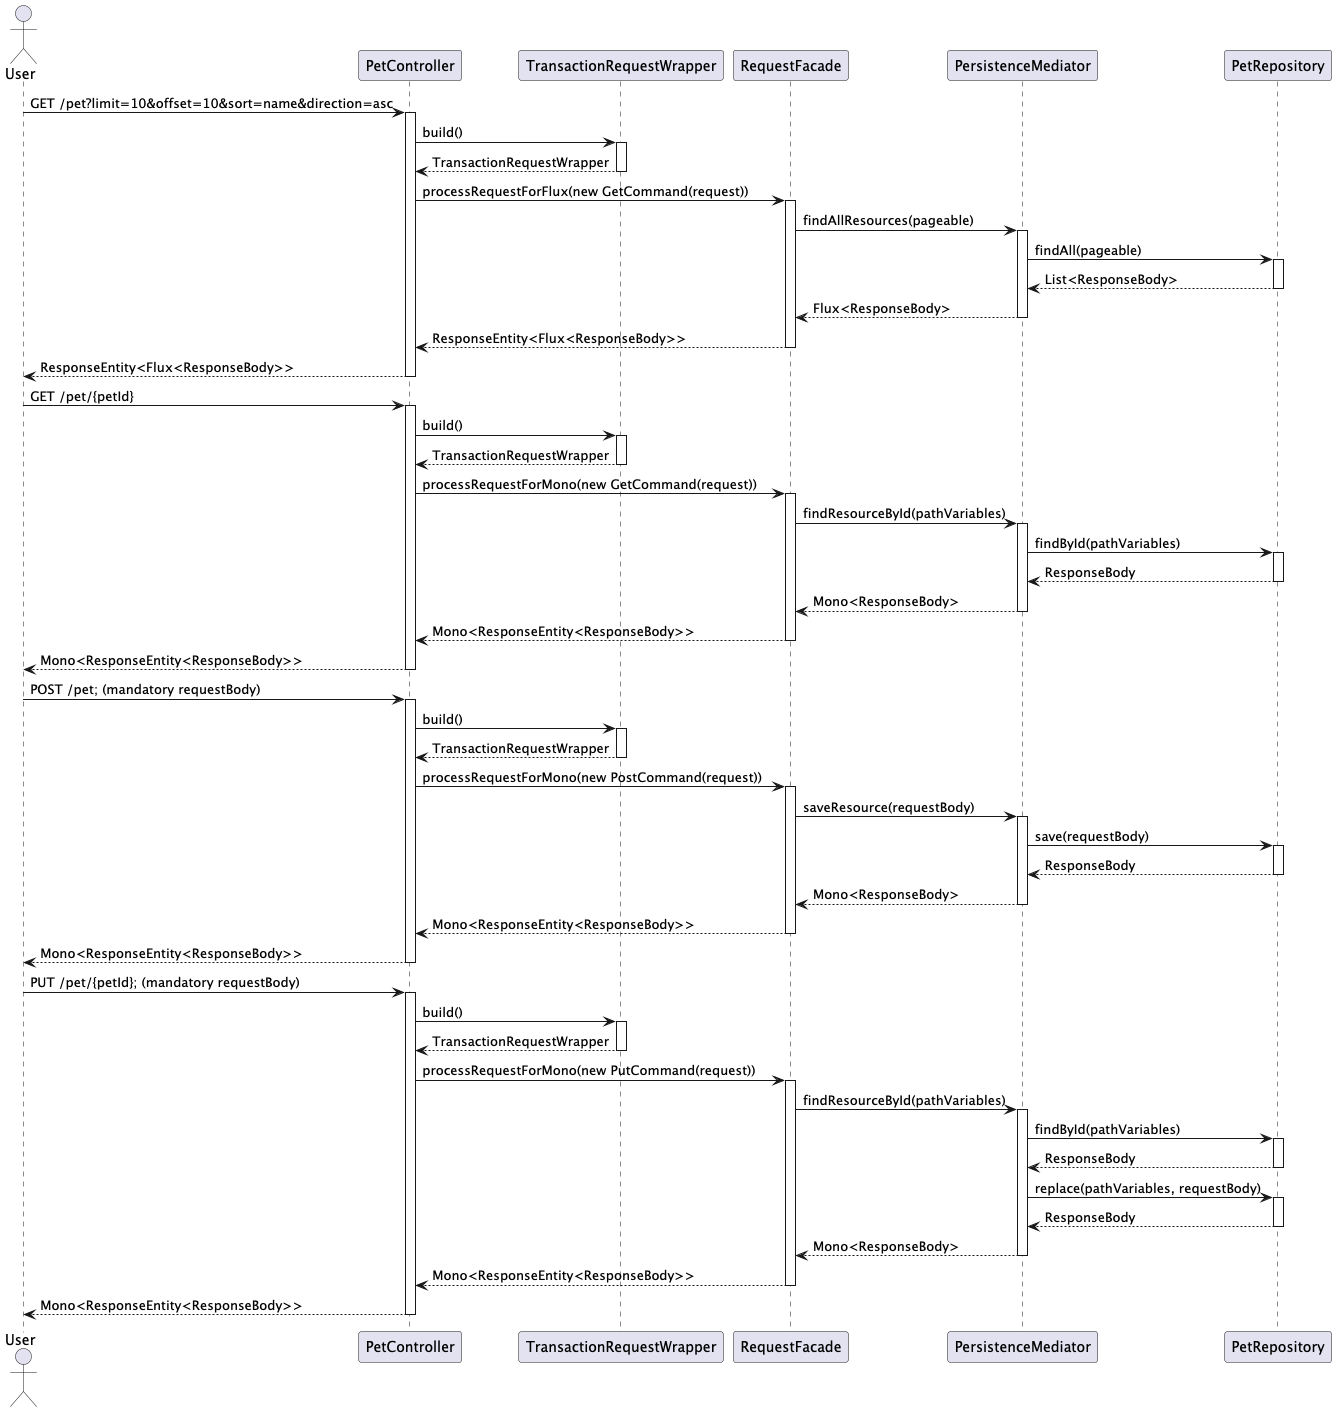

The diagram above was rendered by PlantUML. Its source (embedded in the PNG):
@startuml

actor User

User -> PetController: GET /pet?limit=10&offset=10&sort=name&direction=asc
activate PetController
PetController -> TransactionRequestWrapper: build()
activate TransactionRequestWrapper
TransactionRequestWrapper --> PetController: TransactionRequestWrapper
deactivate TransactionRequestWrapper
PetController -> RequestFacade: processRequestForFlux(new GetCommand(request))
activate RequestFacade
RequestFacade -> PersistenceMediator: findAllResources(pageable)
activate PersistenceMediator
PersistenceMediator -> PetRepository: findAll(pageable)
activate PetRepository
PetRepository --> PersistenceMediator: List<ResponseBody>
deactivate PetRepository
PersistenceMediator --> RequestFacade: Flux<ResponseBody>
deactivate PersistenceMediator
RequestFacade --> PetController: ResponseEntity<Flux<ResponseBody>>
deactivate RequestFacade
PetController --> User: ResponseEntity<Flux<ResponseBody>>
deactivate PetController

User -> PetController: GET /pet/{petId}
activate PetController
PetController -> TransactionRequestWrapper: build()
activate TransactionRequestWrapper
TransactionRequestWrapper --> PetController: TransactionRequestWrapper
deactivate TransactionRequestWrapper
PetController -> RequestFacade: processRequestForMono(new GetCommand(request))
activate RequestFacade
RequestFacade -> PersistenceMediator: findResourceById(pathVariables)
activate PersistenceMediator
PersistenceMediator -> PetRepository: findById(pathVariables)
activate PetRepository
PetRepository --> PersistenceMediator: ResponseBody
deactivate PetRepository
PersistenceMediator --> RequestFacade: Mono<ResponseBody>
deactivate PersistenceMediator
RequestFacade --> PetController: Mono<ResponseEntity<ResponseBody>>
deactivate RequestFacade
PetController --> User: Mono<ResponseEntity<ResponseBody>>
deactivate PetController

User -> PetController: POST /pet; (mandatory requestBody)
activate PetController
PetController -> TransactionRequestWrapper: build()
activate TransactionRequestWrapper
TransactionRequestWrapper --> PetController: TransactionRequestWrapper
deactivate TransactionRequestWrapper
PetController -> RequestFacade: processRequestForMono(new PostCommand(request))
activate RequestFacade
RequestFacade -> PersistenceMediator: saveResource(requestBody)
activate PersistenceMediator
PersistenceMediator -> PetRepository: save(requestBody)
activate PetRepository
PetRepository --> PersistenceMediator: ResponseBody
deactivate PetRepository
PersistenceMediator --> RequestFacade: Mono<ResponseBody>
deactivate PersistenceMediator
RequestFacade --> PetController: Mono<ResponseEntity<ResponseBody>>
deactivate RequestFacade
PetController --> User: Mono<ResponseEntity<ResponseBody>>
deactivate PetController

User -> PetController: PUT /pet/{petId}; (mandatory requestBody)
activate PetController
PetController -> TransactionRequestWrapper: build()
activate TransactionRequestWrapper
TransactionRequestWrapper --> PetController: TransactionRequestWrapper
deactivate TransactionRequestWrapper
PetController -> RequestFacade: processRequestForMono(new PutCommand(request))
activate RequestFacade
RequestFacade -> PersistenceMediator: findResourceById(pathVariables)
activate PersistenceMediator
PersistenceMediator -> PetRepository: findById(pathVariables)
activate PetRepository
PetRepository --> PersistenceMediator: ResponseBody
deactivate PetRepository
PersistenceMediator -> PetRepository: replace(pathVariables, requestBody)
activate PetRepository
PetRepository --> PersistenceMediator: ResponseBody
deactivate PetRepository
PersistenceMediator --> RequestFacade: Mono<ResponseBody>
deactivate PersistenceMediator
RequestFacade --> PetController: Mono<ResponseEntity<ResponseBody>>
deactivate RequestFacade
PetController --> User: Mono<ResponseEntity<ResponseBody>>
deactivate PetController

@enduml